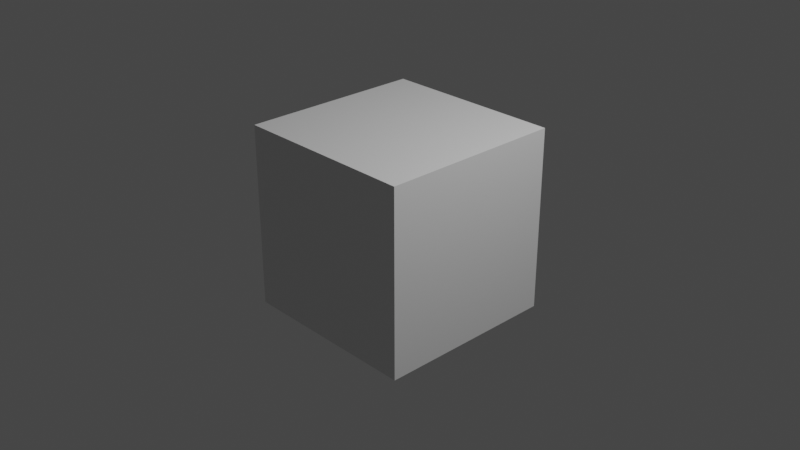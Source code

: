# Source: 20210308_harmony_composition_rule_0001.blend  (saved by Blender 2.92.14; exported with 4.5.12 LTS)
import bpy
from mathutils import Matrix  # noqa: F401  (used for matrix-valued properties, if any)

bpy.ops.wm.read_factory_settings(use_empty=True)
scene = bpy.context.scene
scene.name = 'Scene'

# ---- collections
col_collection = bpy.data.collections.new('Collection'); scene.collection.children.link(col_collection)

# ---- materials (node trees are filled in below, after node groups)
mat_material = bpy.data.materials.new('Material')
mat_material.alpha_threshold = 0.0
mat_material.use_transparent_shadow = False
mat_material.line_color = (0.0, 0.0, 0.0, 1.0)

# ---- material node trees
mat_material.use_nodes = True; mat_material.node_tree.nodes.clear()
_N = mat_material.node_tree.nodes; _L = mat_material.node_tree.links
n0 = _N.new('ShaderNodeOutputMaterial'); n0.name = 'Material Output'; n0.location = (300, 300)
n1 = _N.new('ShaderNodeBsdfPrincipled'); n1.name = 'Principled BSDF'; n1.location = (10, 300)
n1.distribution = 'GGX'
n1.subsurface_method = 'BURLEY'
n1.inputs[2].default_value = 0.4
n1.inputs[3].default_value = 1.45
n1.inputs[27].default_value = (0.0, 0.0, 0.0, 1.0)
n1.inputs[28].default_value = 1.0
_L.new(n1.outputs[0], n0.inputs[0])
n0.is_active_output = True

# ---- world
world_world = bpy.data.worlds.new('World'); scene.world = world_world
world_world.use_nodes = True; world_world.node_tree.nodes.clear()
_N = world_world.node_tree.nodes; _L = world_world.node_tree.links
n0 = _N.new('ShaderNodeOutputWorld'); n0.name = 'World Output'; n0.location = (300, 300)
n1 = _N.new('ShaderNodeBackground'); n1.name = 'Background'; n1.location = (10, 300)
n1.inputs[0].default_value = (0.05088, 0.05088, 0.05088, 1.0)
_L.new(n1.outputs[0], n0.inputs[0])
n0.is_active_output = True
world_world.color = (0.05088, 0.05088, 0.05088)
world_world.use_sun_shadow = False
world_world.sun_shadow_jitter_overblur = 0.0

# ---- cameras
cam_camera = bpy.data.cameras.new('Camera')
cam_camera.passepartout_alpha = 0.69
cam_camera.clip_end = 100.0
cam_camera.ortho_scale = 7.314
cam_camera.show_composition_harmony_tri_a = True

# ---- lights
light_light = bpy.data.lights.new('Light', 'POINT')
light_light.transmission_factor = 0.0
light_light.energy = 1000.0
light_light.shadow_soft_size = 0.1
light_light.shadow_maximum_resolution = 0.006
light_light.use_absolute_resolution = True

# ---- meshes
me_cube = bpy.data.meshes.new('Cube')
me_cube.from_pydata([(1.0, 1.0, 1.0), (1.0, 1.0, -1.0), (1.0, -1.0, 1.0), (1.0, -1.0, -1.0), (-1.0, 1.0, 1.0), (-1.0, 1.0, -1.0), (-1.0, -1.0, 1.0), (-1.0, -1.0, -1.0)], [], [(0, 4, 6, 2), (3, 2, 6, 7), (7, 6, 4, 5), (5, 1, 3, 7), (1, 0, 2, 3), (5, 4, 0, 1)])
_uv = me_cube.uv_layers.new(name='UVMap')
_uv.uv.foreach_set('vector', [0.625, 0.5, 0.875, 0.5, 0.875, 0.75, 0.625, 0.75, 0.375, 0.75, 0.625, 0.75, 0.625, 1.0, 0.375, 1.0, 0.375, 0.0, 0.625, 0.0, 0.625, 0.25, 0.375, 0.25, 0.125, 0.5, 0.375, 0.5, 0.375, 0.75, 0.125, 0.75, 0.375, 0.5, 0.625, 0.5, 0.625, 0.75, 0.375, 0.75, 0.375, 0.25, 0.625, 0.25, 0.625, 0.5, 0.375, 0.5])
me_cube.materials.append(mat_material)
me_cube.use_remesh_preserve_volume = False
me_cube.use_remesh_preserve_attributes = False
me_cube.use_mirror_vertex_groups = False
me_cube.update()

# ---- objects
ob_cube = bpy.data.objects.new('Cube', me_cube)
ob_light = bpy.data.objects.new('Light', light_light)
ob_camera = bpy.data.objects.new('Camera', cam_camera)

# ---- transforms, parenting, visibility, modifiers, constraints
ob_cube.location = (0.0, 0.0, 0.0)
ob_cube.lock_rotations_4d = False
ob_cube.empty_display_type = 'ARROWS'
ob_cube.lineart.crease_threshold = 0.0
ob_light.location = (4.076, 1.005, 5.904)
ob_light.rotation_euler = (0.6503, 0.05522, 1.866)
ob_light.lock_rotations_4d = False
ob_light.empty_display_type = 'ARROWS'
ob_light.color = (0.0, 0.0, 0.0, 0.0)
ob_light.lineart.crease_threshold = 0.0
ob_camera.location = (7.359, -6.926, 4.958)
ob_camera.rotation_euler = (1.109, 0.0, 0.8149)
ob_camera.lock_rotations_4d = False
ob_camera.empty_display_type = 'ARROWS'
ob_camera.color = (0.0, 0.0, 0.0, 0.0)
ob_camera.display_type = 'WIRE'
ob_camera.lineart.crease_threshold = 0.0

# ---- collection membership
col_collection.objects.link(ob_cube)
col_collection.objects.link(ob_light)
col_collection.objects.link(ob_camera)

# ---- scene / render settings (as saved in the file)
scene.camera = ob_camera
scene.frame_start = 1; scene.frame_end = 250; scene.frame_set(1)
scene.render.engine = 'BLENDER_EEVEE_NEXT'
scene.cycles.use_denoising = False
scene.cycles.samples = 128
scene.cycles.sampling_pattern = 'TABULATED_SOBOL'
scene.cycles.use_adaptive_sampling = False
scene.cycles.use_light_tree = False
scene.view_settings.view_transform = 'Filmic'
bpy.context.view_layer.update()
